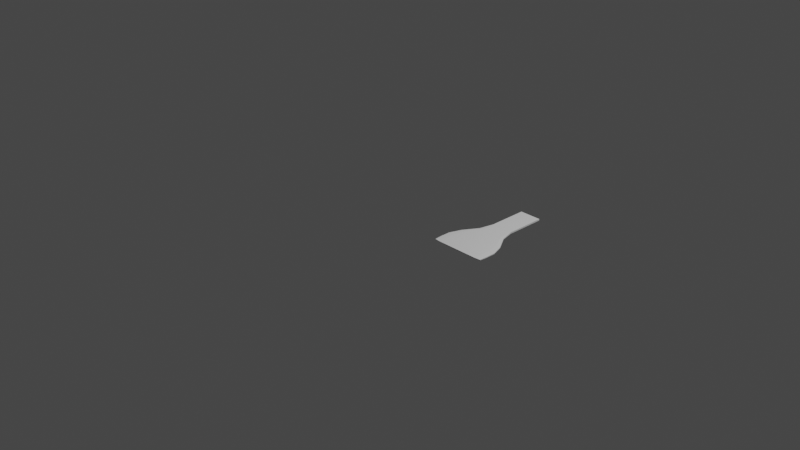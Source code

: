 # Source: shovel.blend  (saved by Blender 3.2.14; exported with 4.5.12 LTS)
import bpy
from mathutils import Matrix  # noqa: F401  (used for matrix-valued properties, if any)

bpy.ops.wm.read_factory_settings(use_empty=True)
scene = bpy.context.scene
scene.name = 'Scene'

# ---- collections
col_collection = bpy.data.collections.new('Collection'); scene.collection.children.link(col_collection)

# ---- world
world_world = bpy.data.worlds.new('World'); scene.world = world_world
world_world.use_nodes = True; world_world.node_tree.nodes.clear()
_N = world_world.node_tree.nodes; _L = world_world.node_tree.links
n0 = _N.new('ShaderNodeOutputWorld'); n0.name = 'World Output'; n0.location = (300, 300)
n1 = _N.new('ShaderNodeBackground'); n1.name = 'Background'; n1.location = (10, 300)
n1.inputs[0].default_value = (0.05088, 0.05088, 0.05088, 1.0)
_L.new(n1.outputs[0], n0.inputs[0])
n0.is_active_output = True
world_world.color = (0.05088, 0.05088, 0.05088)
world_world.use_sun_shadow = False
world_world.sun_shadow_jitter_overblur = 0.0

# ---- cameras
cam_camera = bpy.data.cameras.new('Camera')
cam_camera.clip_end = 100.0
cam_camera.ortho_scale = 7.314

# ---- lights
light_light = bpy.data.lights.new('Light', 'POINT')
light_light.transmission_factor = 0.0
light_light.energy = 1000.0
light_light.shadow_soft_size = 0.1
light_light.shadow_maximum_resolution = 0.006
light_light.use_absolute_resolution = True

# ---- meshes
me_plane = bpy.data.meshes.new('Plane')
me_plane.from_pydata([(0.5856, -0.06483, 0.004995), (1.177, -0.06483, 0.004995), (0.7628, 1.0, 0.0), (1.0, 1.0, 0.0), (0.7235, 0.4194, 0.003697), (0.8814, -0.07357, 0.003771), (1.039, 0.4194, 0.003697), (0.8814, 1.0, 0.0), (0.8814, 0.4194, 0.0), (0.5804, 0.1298, 0.003771), (1.042, -0.07357, 0.003771), (1.0, 0.7144, 0.0), (0.8221, 1.0, 0.0), (0.7628, 0.7144, 0.0), (0.7208, -0.07357, 0.003771), (1.182, 0.1298, 0.003771), (0.9407, 1.0, 0.0), (0.8814, 0.7144, 0.0), (0.8814, 0.1298, 0.0), (0.7987, 0.4194, 0.0), (0.964, 0.4194, 0.0), (1.042, 0.1298, 0.0), (0.7213, 0.1298, 0.0), (0.8221, 0.7144, 0.0), (0.9407, 0.7144, 0.0), (0.5796, 0.01482, 0.003795), (1.122, -0.0734, 0.003795), (1.0, 0.8572, 0.0), (0.7924, 1.0, 0.0), (0.7628, 0.5716, 0.0), (0.8011, -0.07357, 0.003771), (1.137, 0.2607, 0.003771), (0.911, 1.0, 0.0), (0.8814, 0.8572, 0.0), (0.8814, 0.2607, 0.0), (0.7576, 0.4194, 7.389e-05), (0.9227, 0.4194, 0.0), (0.6257, 0.2607, 0.003771), (0.9617, -0.07357, 0.003771), (1.0, 0.5716, 0.0), (0.8517, 1.0, 0.0), (0.7628, 0.8572, 0.0), (0.641, -0.0734, 0.003795), (1.183, 0.01482, 0.003795), (0.9703, 1.0, 0.0), (0.8814, 0.5716, 0.0), (0.8814, 0.01465, 7.389e-05), (0.8401, 0.4194, 0.0), (1.005, 0.4194, 7.389e-05), (1.019, 0.2607, 0.0), (1.042, 0.01465, 7.389e-05), (0.9615, 0.1298, 0.0), (1.121, 0.1298, 7.389e-05), (0.7442, 0.2607, 0.0), (0.7208, 0.01465, 7.389e-05), (0.6416, 0.1298, 7.389e-05), (0.8013, 0.1298, 0.0), (0.8221, 0.8572, 0.0), (0.8221, 0.5716, 0.0), (0.7924, 0.7144, 0.0), (0.8517, 0.7144, 0.0), (0.9407, 0.8572, 0.0), (0.9407, 0.5716, 0.0), (0.911, 0.7144, 0.0), (0.9703, 0.7144, 0.0), (0.9703, 0.5716, 0.0), (0.911, 0.5716, 0.0), (0.911, 0.8572, 0.0), (0.8517, 0.5716, 0.0), (0.7924, 0.5716, 0.0), (0.7924, 0.8572, 0.0), (0.8011, 0.01465, 7.389e-05), (0.6409, 0.01465, 0.0001478), (0.6759, 0.2607, 7.389e-05), (1.122, 0.01465, 0.0001478), (0.9617, 0.01465, 7.389e-05), (0.95, 0.2607, 0.0), (1.087, 0.2607, 7.389e-05), (0.8128, 0.2607, 0.0), (0.8517, 0.8572, 0.0), (0.9703, 0.8572, 0.0), (0.5856, -0.06483, 0.01137), (1.177, -0.06483, 0.01137), (0.7628, 1.0, 0.01636), (1.0, 1.0, 0.01636), (0.7235, 0.4194, 0.01266), (0.8814, -0.07357, 0.01259), (1.039, 0.4194, 0.01266), (0.8814, 1.0, 0.01636), (0.8814, 0.4194, 0.01636), (0.5804, 0.1298, 0.01259), (1.042, -0.07357, 0.01259), (1.0, 0.7144, 0.01636), (0.8221, 1.0, 0.01636), (0.7628, 0.7144, 0.01636), (0.7208, -0.07357, 0.01259), (1.182, 0.1298, 0.01259), (0.9407, 1.0, 0.01636), (0.8814, 0.7144, 0.01636), (0.8814, 0.1298, 0.01636), (0.7987, 0.4194, 0.01636), (0.964, 0.4194, 0.01636), (1.042, 0.1298, 0.01636), (0.7213, 0.1298, 0.01636), (0.8221, 0.7144, 0.01636), (0.9407, 0.7144, 0.01636), (0.5796, 0.01482, 0.01257), (1.122, -0.0734, 0.01257), (1.0, 0.8572, 0.01636), (0.7924, 1.0, 0.01636), (0.7628, 0.5716, 0.01636), (0.8011, -0.07357, 0.01259), (1.137, 0.2607, 0.01259), (0.911, 1.0, 0.01636), (0.8814, 0.8572, 0.01636), (0.8814, 0.2607, 0.01636), (0.7576, 0.4194, 0.01629), (0.9227, 0.4194, 0.01636), (0.6257, 0.2607, 0.01259), (0.9617, -0.07357, 0.01259), (1.0, 0.5716, 0.01636), (0.8517, 1.0, 0.01636), (0.7628, 0.8572, 0.01636), (0.641, -0.0734, 0.01257), (1.183, 0.01482, 0.01257), (0.9703, 1.0, 0.01636), (0.8814, 0.5716, 0.01636), (0.8814, 0.01465, 0.01629), (0.8401, 0.4194, 0.01636), (1.005, 0.4194, 0.01629), (1.019, 0.2607, 0.01636), (1.042, 0.01465, 0.01629), (0.9615, 0.1298, 0.01636), (1.121, 0.1298, 0.01629), (0.7442, 0.2607, 0.01636), (0.7208, 0.01465, 0.01629), (0.6416, 0.1298, 0.01629), (0.8013, 0.1298, 0.01636), (0.8221, 0.8572, 0.01636), (0.8221, 0.5716, 0.01636), (0.7924, 0.7144, 0.01636), (0.8517, 0.7144, 0.01636), (0.9407, 0.8572, 0.01636), (0.9407, 0.5716, 0.01636), (0.911, 0.7144, 0.01636), (0.9703, 0.7144, 0.01636), (0.9703, 0.5716, 0.01636), (0.911, 0.5716, 0.01636), (0.911, 0.8572, 0.01636), (0.8517, 0.5716, 0.01636), (0.7924, 0.5716, 0.01636), (0.7924, 0.8572, 0.01636), (0.8011, 0.01465, 0.01629), (0.6409, 0.01465, 0.01621), (0.6759, 0.2607, 0.01629), (1.122, 0.01465, 0.01621), (0.9617, 0.01465, 0.01629), (0.95, 0.2607, 0.01636), (1.087, 0.2607, 0.01629), (0.8128, 0.2607, 0.01636), (0.8517, 0.8572, 0.01636), (0.9703, 0.8572, 0.01636)], [], [(80, 44, 3, 27), (79, 40, 7, 33), (78, 47, 8, 34), (77, 48, 6, 31), (76, 36, 20, 49), (75, 51, 21, 50), (74, 52, 15, 43), (73, 35, 19, 53), (72, 55, 22, 54), (71, 56, 18, 46), (70, 28, 12, 57), (69, 59, 23, 58), (68, 60, 17, 45), (67, 32, 16, 61), (66, 63, 24, 62), (65, 64, 11, 39), (62, 24, 64, 65), (20, 62, 65, 48), (48, 65, 39, 6), (45, 17, 63, 66), (8, 45, 66, 36), (36, 66, 62, 20), (33, 7, 32, 67), (17, 33, 67, 63), (63, 67, 61, 24), (58, 23, 60, 68), (19, 58, 68, 47), (47, 68, 45, 8), (29, 13, 59, 69), (4, 29, 69, 35), (35, 69, 58, 19), (41, 2, 28, 70), (13, 41, 70, 59), (59, 70, 57, 23), (54, 22, 56, 71), (14, 54, 71, 30), (30, 71, 46, 5), (25, 9, 55, 72), (0, 25, 72, 42), (42, 72, 54, 14), (37, 4, 35, 73), (9, 37, 73, 55), (55, 73, 53, 22), (50, 21, 52, 74), (10, 50, 74, 26), (26, 74, 43, 1), (46, 18, 51, 75), (5, 46, 75, 38), (38, 75, 50, 10), (34, 8, 36, 76), (18, 34, 76, 51), (51, 76, 49, 21), (49, 20, 48, 77), (21, 49, 77, 52), (52, 77, 31, 15), (53, 19, 47, 78), (22, 53, 78, 56), (56, 78, 34, 18), (57, 12, 40, 79), (23, 57, 79, 60), (60, 79, 33, 17), (61, 16, 44, 80), (24, 61, 80, 64), (64, 80, 27, 11), (161, 108, 84, 125), (160, 114, 88, 121), (159, 115, 89, 128), (158, 112, 87, 129), (157, 130, 101, 117), (156, 131, 102, 132), (155, 124, 96, 133), (154, 134, 100, 116), (153, 135, 103, 136), (152, 127, 99, 137), (151, 138, 93, 109), (150, 139, 104, 140), (149, 126, 98, 141), (148, 142, 97, 113), (147, 143, 105, 144), (146, 120, 92, 145), (143, 146, 145, 105), (101, 129, 146, 143), (129, 87, 120, 146), (126, 147, 144, 98), (89, 117, 147, 126), (117, 101, 143, 147), (114, 148, 113, 88), (98, 144, 148, 114), (144, 105, 142, 148), (139, 149, 141, 104), (100, 128, 149, 139), (128, 89, 126, 149), (110, 150, 140, 94), (85, 116, 150, 110), (116, 100, 139, 150), (122, 151, 109, 83), (94, 140, 151, 122), (140, 104, 138, 151), (135, 152, 137, 103), (95, 111, 152, 135), (111, 86, 127, 152), (106, 153, 136, 90), (81, 123, 153, 106), (123, 95, 135, 153), (118, 154, 116, 85), (90, 136, 154, 118), (136, 103, 134, 154), (131, 155, 133, 102), (91, 107, 155, 131), (107, 82, 124, 155), (127, 156, 132, 99), (86, 119, 156, 127), (119, 91, 131, 156), (115, 157, 117, 89), (99, 132, 157, 115), (132, 102, 130, 157), (130, 158, 129, 101), (102, 133, 158, 130), (133, 96, 112, 158), (134, 159, 128, 100), (103, 137, 159, 134), (137, 99, 115, 159), (138, 160, 121, 93), (104, 141, 160, 138), (141, 98, 114, 160), (142, 161, 125, 97), (105, 145, 161, 142), (145, 92, 108, 161), (14, 30, 111, 95), (30, 5, 86, 111), (3, 44, 125, 84), (44, 16, 97, 125), (15, 31, 112, 96), (31, 6, 87, 112), (16, 32, 113, 97), (32, 7, 88, 113), (4, 37, 118, 85), (37, 9, 90, 118), (5, 38, 119, 86), (38, 10, 91, 119), (9, 25, 106, 90), (25, 0, 81, 106), (6, 39, 120, 87), (39, 11, 92, 120), (10, 26, 107, 91), (26, 1, 82, 107), (7, 40, 121, 88), (40, 12, 93, 121), (11, 27, 108, 92), (27, 3, 84, 108), (2, 41, 122, 83), (41, 13, 94, 122), (12, 28, 109, 93), (28, 2, 83, 109), (0, 42, 123, 81), (42, 14, 95, 123), (13, 29, 110, 94), (29, 4, 85, 110), (1, 43, 124, 82), (43, 15, 96, 124)])
_uv = me_plane.uv_layers.new(name='UVMap')
_uv.uv.foreach_set('vector', [0.875, 0.875, 0.875, 1.0, 1.0, 1.0, 1.0, 0.875, 0.375, 0.875, 0.375, 1.0, 0.5, 1.0, 0.5, 0.875, 0.375, 0.375, 0.375, 0.5, 0.5, 0.5, 0.5, 0.375, 0.875, 0.375, 0.875, 0.5, 1.0, 0.5, 1.0, 0.375, 0.625, 0.375, 0.625, 0.5, 0.75, 0.5, 0.75, 0.375, 0.625, 0.125, 0.625, 0.25, 0.75, 0.25, 0.75, 0.125, 0.875, 0.125, 0.875, 0.25, 1.0, 0.25, 1.0, 0.125, 0.125, 0.375, 0.125, 0.5, 0.25, 0.5, 0.25, 0.375, 0.125, 0.125, 0.125, 0.25, 0.25, 0.25, 0.25, 0.125, 0.375, 0.125, 0.375, 0.25, 0.5, 0.25, 0.5, 0.125, 0.125, 0.875, 0.125, 1.0, 0.25, 1.0, 0.25, 0.875, 0.125, 0.625, 0.125, 0.75, 0.25, 0.75, 0.25, 0.625, 0.375, 0.625, 0.375, 0.75, 0.5, 0.75, 0.5, 0.625, 0.625, 0.875, 0.625, 1.0, 0.75, 1.0, 0.75, 0.875, 0.625, 0.625, 0.625, 0.75, 0.75, 0.75, 0.75, 0.625, 0.875, 0.625, 0.875, 0.75, 1.0, 0.75, 1.0, 0.625, 0.75, 0.625, 0.75, 0.75, 0.875, 0.75, 0.875, 0.625, 0.75, 0.5, 0.75, 0.625, 0.875, 0.625, 0.875, 0.5, 0.875, 0.5, 0.875, 0.625, 1.0, 0.625, 1.0, 0.5, 0.5, 0.625, 0.5, 0.75, 0.625, 0.75, 0.625, 0.625, 0.5, 0.5, 0.5, 0.625, 0.625, 0.625, 0.625, 0.5, 0.625, 0.5, 0.625, 0.625, 0.75, 0.625, 0.75, 0.5, 0.5, 0.875, 0.5, 1.0, 0.625, 1.0, 0.625, 0.875, 0.5, 0.75, 0.5, 0.875, 0.625, 0.875, 0.625, 0.75, 0.625, 0.75, 0.625, 0.875, 0.75, 0.875, 0.75, 0.75, 0.25, 0.625, 0.25, 0.75, 0.375, 0.75, 0.375, 0.625, 0.25, 0.5, 0.25, 0.625, 0.375, 0.625, 0.375, 0.5, 0.375, 0.5, 0.375, 0.625, 0.5, 0.625, 0.5, 0.5, 0.0, 0.625, 0.0, 0.75, 0.125, 0.75, 0.125, 0.625, 0.0, 0.5, 0.0, 0.625, 0.125, 0.625, 0.125, 0.5, 0.125, 0.5, 0.125, 0.625, 0.25, 0.625, 0.25, 0.5, 0.0, 0.875, 0.0, 1.0, 0.125, 1.0, 0.125, 0.875, 0.0, 0.75, 0.0, 0.875, 0.125, 0.875, 0.125, 0.75, 0.125, 0.75, 0.125, 0.875, 0.25, 0.875, 0.25, 0.75, 0.25, 0.125, 0.25, 0.25, 0.375, 0.25, 0.375, 0.125, 0.25, 0.0, 0.25, 0.125, 0.375, 0.125, 0.375, 0.0, 0.375, 0.0, 0.375, 0.125, 0.5, 0.125, 0.5, 0.0, 0.0, 0.125, 0.0, 0.25, 0.125, 0.25, 0.125, 0.125, 0.0, 0.0, 0.0, 0.125, 0.125, 0.125, 0.125, 0.0, 0.125, 0.0, 0.125, 0.125, 0.25, 0.125, 0.25, 0.0, 0.0, 0.375, 0.0, 0.5, 0.125, 0.5, 0.125, 0.375, 0.0, 0.25, 0.0, 0.375, 0.125, 0.375, 0.125, 0.25, 0.125, 0.25, 0.125, 0.375, 0.25, 0.375, 0.25, 0.25, 0.75, 0.125, 0.75, 0.25, 0.875, 0.25, 0.875, 0.125, 0.75, 0.0, 0.75, 0.125, 0.875, 0.125, 0.875, 0.0, 0.875, 0.0, 0.875, 0.125, 1.0, 0.125, 1.0, 0.0, 0.5, 0.125, 0.5, 0.25, 0.625, 0.25, 0.625, 0.125, 0.5, 0.0, 0.5, 0.125, 0.625, 0.125, 0.625, 0.0, 0.625, 0.0, 0.625, 0.125, 0.75, 0.125, 0.75, 0.0, 0.5, 0.375, 0.5, 0.5, 0.625, 0.5, 0.625, 0.375, 0.5, 0.25, 0.5, 0.375, 0.625, 0.375, 0.625, 0.25, 0.625, 0.25, 0.625, 0.375, 0.75, 0.375, 0.75, 0.25, 0.75, 0.375, 0.75, 0.5, 0.875, 0.5, 0.875, 0.375, 0.75, 0.25, 0.75, 0.375, 0.875, 0.375, 0.875, 0.25, 0.875, 0.25, 0.875, 0.375, 1.0, 0.375, 1.0, 0.25, 0.25, 0.375, 0.25, 0.5, 0.375, 0.5, 0.375, 0.375, 0.25, 0.25, 0.25, 0.375, 0.375, 0.375, 0.375, 0.25, 0.375, 0.25, 0.375, 0.375, 0.5, 0.375, 0.5, 0.25, 0.25, 0.875, 0.25, 1.0, 0.375, 1.0, 0.375, 0.875, 0.25, 0.75, 0.25, 0.875, 0.375, 0.875, 0.375, 0.75, 0.375, 0.75, 0.375, 0.875, 0.5, 0.875, 0.5, 0.75, 0.75, 0.875, 0.75, 1.0, 0.875, 1.0, 0.875, 0.875, 0.75, 0.75, 0.75, 0.875, 0.875, 0.875, 0.875, 0.75, 0.875, 0.75, 0.875, 0.875, 1.0, 0.875, 1.0, 0.75, 0.875, 0.875, 1.0, 0.875, 1.0, 1.0, 0.875, 1.0, 0.375, 0.875, 0.5, 0.875, 0.5, 1.0, 0.375, 1.0, 0.375, 0.375, 0.5, 0.375, 0.5, 0.5, 0.375, 0.5, 0.875, 0.375, 1.0, 0.375, 1.0, 0.5, 0.875, 0.5, 0.625, 0.375, 0.75, 0.375, 0.75, 0.5, 0.625, 0.5, 0.625, 0.125, 0.75, 0.125, 0.75, 0.25, 0.625, 0.25, 0.875, 0.125, 1.0, 0.125, 1.0, 0.25, 0.875, 0.25, 0.125, 0.375, 0.25, 0.375, 0.25, 0.5, 0.125, 0.5, 0.125, 0.125, 0.25, 0.125, 0.25, 0.25, 0.125, 0.25, 0.375, 0.125, 0.5, 0.125, 0.5, 0.25, 0.375, 0.25, 0.125, 0.875, 0.25, 0.875, 0.25, 1.0, 0.125, 1.0, 0.125, 0.625, 0.25, 0.625, 0.25, 0.75, 0.125, 0.75, 0.375, 0.625, 0.5, 0.625, 0.5, 0.75, 0.375, 0.75, 0.625, 0.875, 0.75, 0.875, 0.75, 1.0, 0.625, 1.0, 0.625, 0.625, 0.75, 0.625, 0.75, 0.75, 0.625, 0.75, 0.875, 0.625, 1.0, 0.625, 1.0, 0.75, 0.875, 0.75, 0.75, 0.625, 0.875, 0.625, 0.875, 0.75, 0.75, 0.75, 0.75, 0.5, 0.875, 0.5, 0.875, 0.625, 0.75, 0.625, 0.875, 0.5, 1.0, 0.5, 1.0, 0.625, 0.875, 0.625, 0.5, 0.625, 0.625, 0.625, 0.625, 0.75, 0.5, 0.75, 0.5, 0.5, 0.625, 0.5, 0.625, 0.625, 0.5, 0.625, 0.625, 0.5, 0.75, 0.5, 0.75, 0.625, 0.625, 0.625, 0.5, 0.875, 0.625, 0.875, 0.625, 1.0, 0.5, 1.0, 0.5, 0.75, 0.625, 0.75, 0.625, 0.875, 0.5, 0.875, 0.625, 0.75, 0.75, 0.75, 0.75, 0.875, 0.625, 0.875, 0.25, 0.625, 0.375, 0.625, 0.375, 0.75, 0.25, 0.75, 0.25, 0.5, 0.375, 0.5, 0.375, 0.625, 0.25, 0.625, 0.375, 0.5, 0.5, 0.5, 0.5, 0.625, 0.375, 0.625, 0.0, 0.625, 0.125, 0.625, 0.125, 0.75, 0.0, 0.75, 0.0, 0.5, 0.125, 0.5, 0.125, 0.625, 0.0, 0.625, 0.125, 0.5, 0.25, 0.5, 0.25, 0.625, 0.125, 0.625, 0.0, 0.875, 0.125, 0.875, 0.125, 1.0, 0.0, 1.0, 0.0, 0.75, 0.125, 0.75, 0.125, 0.875, 0.0, 0.875, 0.125, 0.75, 0.25, 0.75, 0.25, 0.875, 0.125, 0.875, 0.25, 0.125, 0.375, 0.125, 0.375, 0.25, 0.25, 0.25, 0.25, 0.0, 0.375, 0.0, 0.375, 0.125, 0.25, 0.125, 0.375, 0.0, 0.5, 0.0, 0.5, 0.125, 0.375, 0.125, 0.0, 0.125, 0.125, 0.125, 0.125, 0.25, 0.0, 0.25, 0.0, 0.0, 0.125, 0.0, 0.125, 0.125, 0.0, 0.125, 0.125, 0.0, 0.25, 0.0, 0.25, 0.125, 0.125, 0.125, 0.0, 0.375, 0.125, 0.375, 0.125, 0.5, 0.0, 0.5, 0.0, 0.25, 0.125, 0.25, 0.125, 0.375, 0.0, 0.375, 0.125, 0.25, 0.25, 0.25, 0.25, 0.375, 0.125, 0.375, 0.75, 0.125, 0.875, 0.125, 0.875, 0.25, 0.75, 0.25, 0.75, 0.0, 0.875, 0.0, 0.875, 0.125, 0.75, 0.125, 0.875, 0.0, 1.0, 0.0, 1.0, 0.125, 0.875, 0.125, 0.5, 0.125, 0.625, 0.125, 0.625, 0.25, 0.5, 0.25, 0.5, 0.0, 0.625, 0.0, 0.625, 0.125, 0.5, 0.125, 0.625, 0.0, 0.75, 0.0, 0.75, 0.125, 0.625, 0.125, 0.5, 0.375, 0.625, 0.375, 0.625, 0.5, 0.5, 0.5, 0.5, 0.25, 0.625, 0.25, 0.625, 0.375, 0.5, 0.375, 0.625, 0.25, 0.75, 0.25, 0.75, 0.375, 0.625, 0.375, 0.75, 0.375, 0.875, 0.375, 0.875, 0.5, 0.75, 0.5, 0.75, 0.25, 0.875, 0.25, 0.875, 0.375, 0.75, 0.375, 0.875, 0.25, 1.0, 0.25, 1.0, 0.375, 0.875, 0.375, 0.25, 0.375, 0.375, 0.375, 0.375, 0.5, 0.25, 0.5, 0.25, 0.25, 0.375, 0.25, 0.375, 0.375, 0.25, 0.375, 0.375, 0.25, 0.5, 0.25, 0.5, 0.375, 0.375, 0.375, 0.25, 0.875, 0.375, 0.875, 0.375, 1.0, 0.25, 1.0, 0.25, 0.75, 0.375, 0.75, 0.375, 0.875, 0.25, 0.875, 0.375, 0.75, 0.5, 0.75, 0.5, 0.875, 0.375, 0.875, 0.75, 0.875, 0.875, 0.875, 0.875, 1.0, 0.75, 1.0, 0.75, 0.75, 0.875, 0.75, 0.875, 0.875, 0.75, 0.875, 0.875, 0.75, 1.0, 0.75, 1.0, 0.875, 0.875, 0.875, 0.25, 0.0, 0.375, 0.0, 0.375, 0.0, 0.25, 0.0, 0.375, 0.0, 0.5, 0.0, 0.5, 0.0, 0.375, 0.0, 1.0, 1.0, 0.875, 1.0, 0.875, 1.0, 1.0, 1.0, 0.875, 1.0, 0.75, 1.0, 0.75, 1.0, 0.875, 1.0, 1.0, 0.25, 1.0, 0.375, 1.0, 0.375, 1.0, 0.25, 1.0, 0.375, 1.0, 0.5, 1.0, 0.5, 1.0, 0.375, 0.75, 1.0, 0.625, 1.0, 0.625, 1.0, 0.75, 1.0, 0.625, 1.0, 0.5, 1.0, 0.5, 1.0, 0.625, 1.0, 0.0, 0.5, 0.0, 0.375, 0.0, 0.375, 0.0, 0.5, 0.0, 0.375, 0.0, 0.25, 0.0, 0.25, 0.0, 0.375, 0.5, 0.0, 0.625, 0.0, 0.625, 0.0, 0.5, 0.0, 0.625, 0.0, 0.75, 0.0, 0.75, 0.0, 0.625, 0.0, 0.0, 0.25, 0.0, 0.125, 0.0, 0.125, 0.0, 0.25, 0.0, 0.125, 0.0, 0.0, 0.0, 0.0, 0.0, 0.125, 1.0, 0.5, 1.0, 0.625, 1.0, 0.625, 1.0, 0.5, 1.0, 0.625, 1.0, 0.75, 1.0, 0.75, 1.0, 0.625, 0.75, 0.0, 0.875, 0.0, 0.875, 0.0, 0.75, 0.0, 0.875, 0.0, 1.0, 0.0, 1.0, 0.0, 0.875, 0.0, 0.5, 1.0, 0.375, 1.0, 0.375, 1.0, 0.5, 1.0, 0.375, 1.0, 0.25, 1.0, 0.25, 1.0, 0.375, 1.0, 1.0, 0.75, 1.0, 0.875, 1.0, 0.875, 1.0, 0.75, 1.0, 0.875, 1.0, 1.0, 1.0, 1.0, 1.0, 0.875, 0.0, 1.0, 0.0, 0.875, 0.0, 0.875, 0.0, 1.0, 0.0, 0.875, 0.0, 0.75, 0.0, 0.75, 0.0, 0.875, 0.25, 1.0, 0.125, 1.0, 0.125, 1.0, 0.25, 1.0, 0.125, 1.0, 0.0, 1.0, 0.0, 1.0, 0.125, 1.0, 0.0, 0.0, 0.125, 0.0, 0.125, 0.0, 0.0, 0.0, 0.125, 0.0, 0.25, 0.0, 0.25, 0.0, 0.125, 0.0, 0.0, 0.75, 0.0, 0.625, 0.0, 0.625, 0.0, 0.75, 0.0, 0.625, 0.0, 0.5, 0.0, 0.5, 0.0, 0.625, 1.0, 0.0, 1.0, 0.125, 1.0, 0.125, 1.0, 0.0, 1.0, 0.125, 1.0, 0.25, 1.0, 0.25, 1.0, 0.125])
me_plane.update()

# ---- objects
ob_light = bpy.data.objects.new('Light', light_light)
ob_camera = bpy.data.objects.new('Camera', cam_camera)
ob_plane = bpy.data.objects.new('Plane', me_plane)

# ---- transforms, parenting, visibility, modifiers, constraints
ob_light.location = (4.076, 1.005, 5.904)
ob_light.rotation_euler = (0.6503, 0.05522, 1.866)
ob_light.lock_rotations_4d = False
ob_light.empty_display_type = 'ARROWS'
ob_light.color = (0.0, 0.0, 0.0, 0.0)
ob_light.lineart.crease_threshold = 0.0
ob_camera.location = (7.359, -6.926, 4.958)
ob_camera.rotation_euler = (1.109, 0.0, 0.8149)
ob_camera.lock_rotations_4d = False
ob_camera.empty_display_type = 'ARROWS'
ob_camera.color = (0.0, 0.0, 0.0, 0.0)
ob_camera.display_type = 'WIRE'
ob_camera.lineart.crease_threshold = 0.0
ob_plane.location = (0.0, 0.0, 0.0)

# ---- collection membership
col_collection.objects.link(ob_light)
col_collection.objects.link(ob_camera)
col_collection.objects.link(ob_plane)

# ---- scene / render settings (as saved in the file)
scene.camera = ob_camera
scene.frame_start = 1; scene.frame_end = 250; scene.frame_set(1)
scene.render.engine = 'BLENDER_EEVEE_NEXT'
scene.cycles.sampling_pattern = 'TABULATED_SOBOL'
scene.cycles.use_light_tree = False
scene.view_settings.view_transform = 'Filmic'
bpy.context.view_layer.update()
